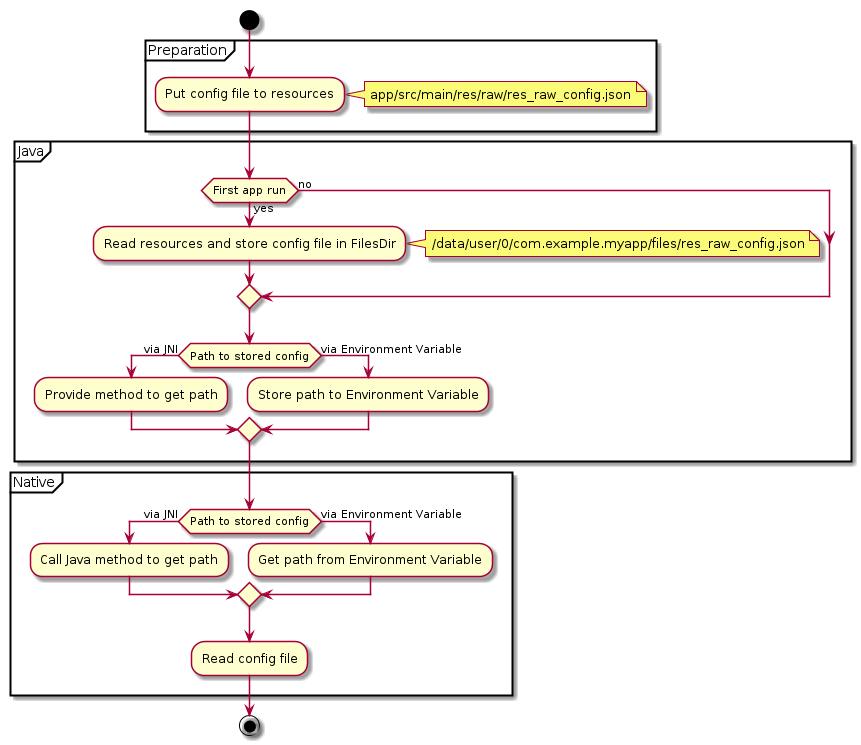

The diagram above was rendered by PlantUML. Its source (embedded in the PNG):
@startuml
start
partition Preparation {
    :Put config file to resources;
    note right
        app/src/main/res/raw/res_raw_config.json
    end note
}
partition Java {
    if (First app run) then (yes)
        :Read resources and store config file in FilesDir;
        note right
            /data/user/0/com.example.myapp/files/res_raw_config.json
        end note
    else (no)
    endif

    if (Path to stored config) then (via JNI)
        :Provide method to get path;
    else (via Environment Variable)
        :Store path to Environment Variable;
    endif
}

partition Native {

    if (Path to stored config) then (via JNI)
        :Call Java method to get path;
    else (via Environment Variable)
        :Get path from Environment Variable;
    endif

    :Read config file;
}
stop
@enduml